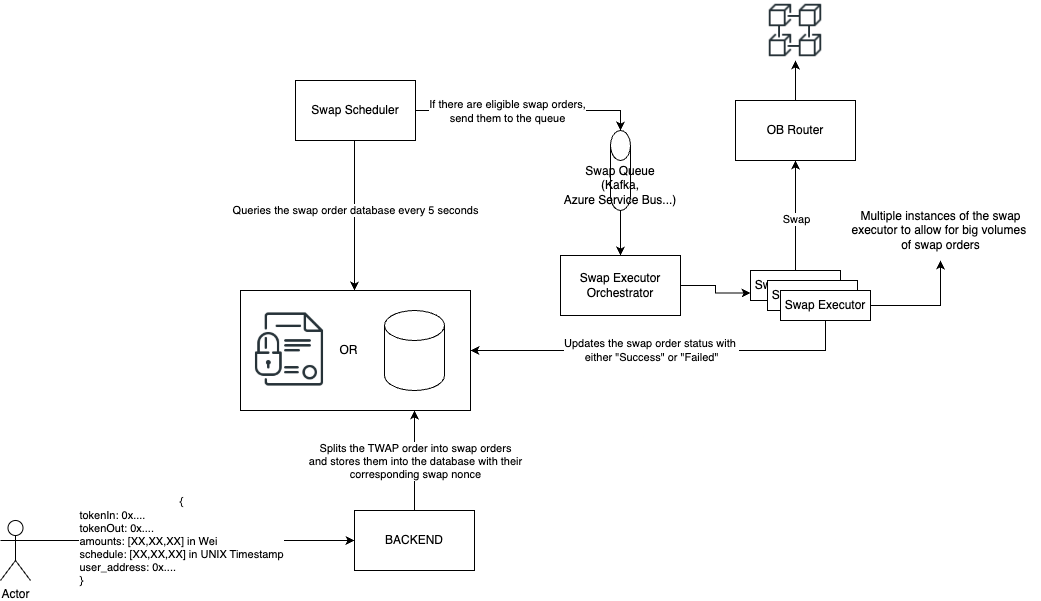

The diagram above was exported from draw.io. Its source (the exported page's mxGraphModel, read from the mxfile embedded in the PNG):
<mxGraphModel dx="1434" dy="1961" grid="1" gridSize="10" guides="1" tooltips="1" connect="1" arrows="1" fold="1" page="1" pageScale="1" pageWidth="827" pageHeight="1169" math="0" shadow="0">
  <root>
    <mxCell id="0" />
    <mxCell id="1" parent="0" />
    <mxCell id="ca1D0nJ64ocILe_iWLoo-40" value="" style="rounded=0;whiteSpace=wrap;html=1;" parent="1" vertex="1">
      <mxGeometry x="300" y="-30" width="230" height="120" as="geometry" />
    </mxCell>
    <mxCell id="ca1D0nJ64ocILe_iWLoo-2" value="BACKEND" style="rounded=0;whiteSpace=wrap;html=1;" parent="1" vertex="1">
      <mxGeometry x="414" y="190" width="120" height="60" as="geometry" />
    </mxCell>
    <mxCell id="ca1D0nJ64ocILe_iWLoo-5" value="" style="shape=cylinder3;whiteSpace=wrap;html=1;boundedLbl=1;backgroundOutline=1;size=15;" parent="1" vertex="1">
      <mxGeometry x="444" y="-10" width="60" height="80" as="geometry" />
    </mxCell>
    <mxCell id="ca1D0nJ64ocILe_iWLoo-9" style="edgeStyle=orthogonalEdgeStyle;rounded=0;orthogonalLoop=1;jettySize=auto;html=1;" parent="1" source="ca1D0nJ64ocILe_iWLoo-6" target="ca1D0nJ64ocILe_iWLoo-8" edge="1">
      <mxGeometry relative="1" as="geometry" />
    </mxCell>
    <mxCell id="ca1D0nJ64ocILe_iWLoo-10" value="Swap" style="edgeLabel;html=1;align=center;verticalAlign=middle;resizable=0;points=[];" parent="ca1D0nJ64ocILe_iWLoo-9" connectable="0" vertex="1">
      <mxGeometry x="-0.2" y="-3" relative="1" as="geometry">
        <mxPoint x="-3" y="-8" as="offset" />
      </mxGeometry>
    </mxCell>
    <mxCell id="ca1D0nJ64ocILe_iWLoo-6" value="Swap Executor" style="rounded=0;whiteSpace=wrap;html=1;" parent="1" vertex="1">
      <mxGeometry x="810" y="-50" width="90" height="30" as="geometry" />
    </mxCell>
    <mxCell id="ca1D0nJ64ocILe_iWLoo-37" style="edgeStyle=orthogonalEdgeStyle;rounded=0;orthogonalLoop=1;jettySize=auto;html=1;entryX=0.5;entryY=1;entryDx=0;entryDy=0;" parent="1" source="ca1D0nJ64ocILe_iWLoo-8" target="ca1D0nJ64ocILe_iWLoo-36" edge="1">
      <mxGeometry relative="1" as="geometry" />
    </mxCell>
    <mxCell id="ca1D0nJ64ocILe_iWLoo-8" value="OB Router" style="rounded=0;whiteSpace=wrap;html=1;" parent="1" vertex="1">
      <mxGeometry x="795" y="-220" width="120" height="60" as="geometry" />
    </mxCell>
    <mxCell id="ca1D0nJ64ocILe_iWLoo-11" style="edgeStyle=orthogonalEdgeStyle;rounded=0;orthogonalLoop=1;jettySize=auto;html=1;exitX=0.5;exitY=1;exitDx=0;exitDy=0;" parent="1" source="ca1D0nJ64ocILe_iWLoo-27" target="ca1D0nJ64ocILe_iWLoo-40" edge="1">
      <mxGeometry relative="1" as="geometry">
        <mxPoint x="924" y="98" as="sourcePoint" />
        <mxPoint x="534" y="30" as="targetPoint" />
        <Array as="points">
          <mxPoint x="885" y="30" />
        </Array>
      </mxGeometry>
    </mxCell>
    <mxCell id="ca1D0nJ64ocILe_iWLoo-13" value="Updates the swap order status with&amp;nbsp;&lt;div&gt;either &quot;Success&quot; or &quot;Failed&quot;&lt;/div&gt;" style="edgeLabel;html=1;align=center;verticalAlign=middle;resizable=0;points=[];" parent="ca1D0nJ64ocILe_iWLoo-11" connectable="0" vertex="1">
      <mxGeometry x="0.0345" y="-2" relative="1" as="geometry">
        <mxPoint x="-6" y="1" as="offset" />
      </mxGeometry>
    </mxCell>
    <mxCell id="ca1D0nJ64ocILe_iWLoo-12" style="edgeStyle=orthogonalEdgeStyle;rounded=0;orthogonalLoop=1;jettySize=auto;html=1;" parent="1" source="ca1D0nJ64ocILe_iWLoo-2" edge="1">
      <mxGeometry relative="1" as="geometry">
        <mxPoint x="474" y="90" as="targetPoint" />
      </mxGeometry>
    </mxCell>
    <mxCell id="ca1D0nJ64ocILe_iWLoo-14" value="Splits the TWAP order into swap orders&lt;div&gt;and stores them into the database with their&lt;/div&gt;&lt;div&gt;corresponding swap nonce&lt;/div&gt;" style="edgeLabel;html=1;align=center;verticalAlign=middle;resizable=0;points=[];" parent="ca1D0nJ64ocILe_iWLoo-12" connectable="0" vertex="1">
      <mxGeometry x="-0.569" y="-2" relative="1" as="geometry">
        <mxPoint x="-2" y="-28" as="offset" />
      </mxGeometry>
    </mxCell>
    <mxCell id="ca1D0nJ64ocILe_iWLoo-24" style="edgeStyle=orthogonalEdgeStyle;rounded=0;orthogonalLoop=1;jettySize=auto;html=1;entryX=0.5;entryY=0;entryDx=0;entryDy=0;entryPerimeter=0;" parent="1" source="ca1D0nJ64ocILe_iWLoo-19" target="ca1D0nJ64ocILe_iWLoo-23" edge="1">
      <mxGeometry relative="1" as="geometry" />
    </mxCell>
    <mxCell id="ca1D0nJ64ocILe_iWLoo-34" value="If there are eligible swap orders,&lt;div&gt;send them to the queue&lt;/div&gt;" style="edgeLabel;html=1;align=center;verticalAlign=middle;resizable=0;points=[];" parent="ca1D0nJ64ocILe_iWLoo-24" connectable="0" vertex="1">
      <mxGeometry x="-0.2933" y="2" relative="1" as="geometry">
        <mxPoint x="11" y="2" as="offset" />
      </mxGeometry>
    </mxCell>
    <mxCell id="ca1D0nJ64ocILe_iWLoo-19" value="Swap Scheduler" style="rounded=0;whiteSpace=wrap;html=1;" parent="1" vertex="1">
      <mxGeometry x="355" y="-240" width="120" height="60" as="geometry" />
    </mxCell>
    <mxCell id="ca1D0nJ64ocILe_iWLoo-21" style="edgeStyle=orthogonalEdgeStyle;rounded=0;orthogonalLoop=1;jettySize=auto;html=1;entryX=0.5;entryY=0;entryDx=0;entryDy=0;exitX=0.5;exitY=1;exitDx=0;exitDy=0;" parent="1" source="ca1D0nJ64ocILe_iWLoo-19" edge="1">
      <mxGeometry relative="1" as="geometry">
        <mxPoint x="473" y="-180" as="sourcePoint" />
        <mxPoint x="414" y="-30" as="targetPoint" />
        <Array as="points">
          <mxPoint x="414" y="-140" />
          <mxPoint x="414" y="-140" />
        </Array>
      </mxGeometry>
    </mxCell>
    <mxCell id="ca1D0nJ64ocILe_iWLoo-22" value="Queries the swap order database every 5 seconds" style="edgeLabel;html=1;align=center;verticalAlign=middle;resizable=0;points=[];" parent="ca1D0nJ64ocILe_iWLoo-21" connectable="0" vertex="1">
      <mxGeometry x="0.2224" y="-2" relative="1" as="geometry">
        <mxPoint x="2" y="-22" as="offset" />
      </mxGeometry>
    </mxCell>
    <mxCell id="ca1D0nJ64ocILe_iWLoo-50" value="" style="edgeStyle=orthogonalEdgeStyle;rounded=0;orthogonalLoop=1;jettySize=auto;html=1;" parent="1" source="ca1D0nJ64ocILe_iWLoo-23" target="ca1D0nJ64ocILe_iWLoo-49" edge="1">
      <mxGeometry relative="1" as="geometry" />
    </mxCell>
    <mxCell id="ca1D0nJ64ocILe_iWLoo-23" value="" style="shape=cylinder3;whiteSpace=wrap;html=1;boundedLbl=1;backgroundOutline=1;size=15;rotation=0;" parent="1" vertex="1">
      <mxGeometry x="670" y="-190" width="20" height="80" as="geometry" />
    </mxCell>
    <mxCell id="ca1D0nJ64ocILe_iWLoo-26" value="Swap Executor" style="rounded=0;whiteSpace=wrap;html=1;" parent="1" vertex="1">
      <mxGeometry x="827" y="-40" width="90" height="30" as="geometry" />
    </mxCell>
    <mxCell id="ca1D0nJ64ocILe_iWLoo-32" value="" style="edgeStyle=orthogonalEdgeStyle;rounded=0;orthogonalLoop=1;jettySize=auto;html=1;exitX=1;exitY=0.5;exitDx=0;exitDy=0;" parent="1" source="ca1D0nJ64ocILe_iWLoo-27" target="ca1D0nJ64ocILe_iWLoo-33" edge="1">
      <mxGeometry relative="1" as="geometry">
        <mxPoint x="1010" y="-15" as="targetPoint" />
      </mxGeometry>
    </mxCell>
    <mxCell id="ca1D0nJ64ocILe_iWLoo-27" value="Swap Executor" style="rounded=0;whiteSpace=wrap;html=1;" parent="1" vertex="1">
      <mxGeometry x="840" y="-30" width="90" height="30" as="geometry" />
    </mxCell>
    <mxCell id="ca1D0nJ64ocILe_iWLoo-28" value="Swap Queue&lt;div&gt;(Kafka,&lt;/div&gt;&lt;div&gt;Azure Service Bus...)&lt;/div&gt;" style="text;html=1;align=center;verticalAlign=middle;whiteSpace=wrap;rounded=0;" parent="1" vertex="1">
      <mxGeometry x="615" y="-150" width="130" height="30" as="geometry" />
    </mxCell>
    <mxCell id="ca1D0nJ64ocILe_iWLoo-33" value="Multiple instances of the swap&lt;div&gt;executor to allow for big volumes&amp;nbsp;&lt;/div&gt;&lt;div&gt;of swap orders&lt;/div&gt;" style="text;html=1;align=center;verticalAlign=middle;resizable=0;points=[];autosize=1;strokeColor=none;fillColor=none;" parent="1" vertex="1">
      <mxGeometry x="900" y="-120" width="200" height="60" as="geometry" />
    </mxCell>
    <mxCell id="ca1D0nJ64ocILe_iWLoo-36" value="" style="shape=image;html=1;verticalAlign=top;verticalLabelPosition=bottom;labelBackgroundColor=#ffffff;imageAspect=0;aspect=fixed;image=https://cdn1.iconfinder.com/data/icons/cryptocurrency-blockchain-fintech-free/32/Cryptocurrency_blockchain_data-37-128.png" parent="1" vertex="1">
      <mxGeometry x="825" y="-320" width="60" height="60" as="geometry" />
    </mxCell>
    <mxCell id="ca1D0nJ64ocILe_iWLoo-38" value="" style="shape=image;html=1;verticalAlign=top;verticalLabelPosition=bottom;labelBackgroundColor=#ffffff;imageAspect=0;aspect=fixed;image=https://cdn1.iconfinder.com/data/icons/cryptocurrency-blockchain-fintech-free/32/Cryptocurrency_digital_contract-128.png" parent="1" vertex="1">
      <mxGeometry x="310" y="-10" width="78" height="78" as="geometry" />
    </mxCell>
    <mxCell id="ca1D0nJ64ocILe_iWLoo-39" value="OR" style="text;html=1;align=center;verticalAlign=middle;resizable=0;points=[];autosize=1;strokeColor=none;fillColor=none;" parent="1" vertex="1">
      <mxGeometry x="388" y="15" width="40" height="30" as="geometry" />
    </mxCell>
    <mxCell id="ca1D0nJ64ocILe_iWLoo-42" style="edgeStyle=orthogonalEdgeStyle;rounded=0;orthogonalLoop=1;jettySize=auto;html=1;entryX=0;entryY=0.5;entryDx=0;entryDy=0;exitX=1;exitY=0.3333333333333333;exitDx=0;exitDy=0;exitPerimeter=0;" parent="1" source="ca1D0nJ64ocILe_iWLoo-41" target="ca1D0nJ64ocILe_iWLoo-2" edge="1">
      <mxGeometry relative="1" as="geometry">
        <Array as="points">
          <mxPoint x="90" y="220" />
        </Array>
      </mxGeometry>
    </mxCell>
    <mxCell id="ca1D0nJ64ocILe_iWLoo-43" value="&lt;span style=&quot;text-align: left;&quot;&gt;{&lt;/span&gt;&lt;div style=&quot;text-align: left;&quot;&gt;tokenIn: 0x....&lt;/div&gt;&lt;div style=&quot;text-align: left;&quot;&gt;tokenOut: 0x....&lt;br&gt;&lt;div&gt;&lt;div&gt;amounts: [XX,XX,XX] in Wei&lt;/div&gt;&lt;div&gt;schedule: [XX,XX,XX] in UNIX Timestamp&lt;/div&gt;&lt;div&gt;user_address: 0x....&amp;nbsp;&lt;/div&gt;&lt;div&gt;}&lt;/div&gt;&lt;/div&gt;&lt;/div&gt;" style="edgeLabel;html=1;align=center;verticalAlign=middle;resizable=0;points=[];" parent="ca1D0nJ64ocILe_iWLoo-42" connectable="0" vertex="1">
      <mxGeometry x="-0.6419" y="-2" relative="1" as="geometry">
        <mxPoint x="92" y="-2" as="offset" />
      </mxGeometry>
    </mxCell>
    <mxCell id="ca1D0nJ64ocILe_iWLoo-41" value="Actor" style="shape=umlActor;verticalLabelPosition=bottom;verticalAlign=top;html=1;outlineConnect=0;" parent="1" vertex="1">
      <mxGeometry x="60" y="200" width="30" height="60" as="geometry" />
    </mxCell>
    <mxCell id="ca1D0nJ64ocILe_iWLoo-51" style="edgeStyle=orthogonalEdgeStyle;rounded=0;orthogonalLoop=1;jettySize=auto;html=1;entryX=0;entryY=0.75;entryDx=0;entryDy=0;" parent="1" source="ca1D0nJ64ocILe_iWLoo-49" target="ca1D0nJ64ocILe_iWLoo-6" edge="1">
      <mxGeometry relative="1" as="geometry" />
    </mxCell>
    <mxCell id="ca1D0nJ64ocILe_iWLoo-49" value="Swap Executor Orchestrator" style="whiteSpace=wrap;html=1;" parent="1" vertex="1">
      <mxGeometry x="620" y="-65" width="120" height="60" as="geometry" />
    </mxCell>
  </root>
</mxGraphModel>